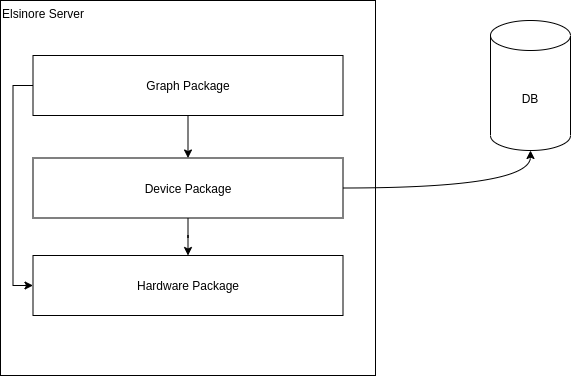

The diagram above was exported from draw.io. Its source (the exported page's mxGraphModel, read from the mxfile embedded in the PNG):
<mxGraphModel dx="1011" dy="1455" grid="1" gridSize="10" guides="1" tooltips="1" connect="1" arrows="1" fold="1" page="0" pageScale="1" pageWidth="827" pageHeight="1169" math="0" shadow="0">
  <root>
    <mxCell id="0" />
    <mxCell id="1" parent="0" />
    <mxCell id="2" value="Elsinore Server" style="whiteSpace=wrap;html=1;aspect=fixed;align=left;labelPosition=center;verticalLabelPosition=middle;verticalAlign=top;horizontal=1;" parent="1" vertex="1">
      <mxGeometry x="20" y="75" width="375" height="375" as="geometry" />
    </mxCell>
    <mxCell id="3" value="DB" style="shape=cylinder3;whiteSpace=wrap;html=1;boundedLbl=1;backgroundOutline=1;size=15;" parent="1" vertex="1">
      <mxGeometry x="510" y="95" width="80" height="130" as="geometry" />
    </mxCell>
    <mxCell id="49" style="edgeStyle=orthogonalEdgeStyle;curved=1;rounded=0;orthogonalLoop=1;jettySize=auto;html=1;" parent="1" source="48" target="3" edge="1">
      <mxGeometry relative="1" as="geometry" />
    </mxCell>
    <mxCell id="54" style="edgeStyle=orthogonalEdgeStyle;rounded=0;orthogonalLoop=1;jettySize=auto;html=1;exitX=0.5;exitY=1;exitDx=0;exitDy=0;" edge="1" parent="1" source="48" target="50">
      <mxGeometry relative="1" as="geometry" />
    </mxCell>
    <mxCell id="48" value="Device Package" style="rounded=0;whiteSpace=wrap;html=1;align=center;" parent="1" vertex="1">
      <mxGeometry x="52.5" y="232.5" width="310" height="60" as="geometry" />
    </mxCell>
    <mxCell id="50" value="Hardware Package" style="rounded=0;whiteSpace=wrap;html=1;align=center;" parent="1" vertex="1">
      <mxGeometry x="52.5" y="330" width="310" height="60" as="geometry" />
    </mxCell>
    <mxCell id="52" style="edgeStyle=orthogonalEdgeStyle;rounded=0;orthogonalLoop=1;jettySize=auto;html=1;exitX=0.5;exitY=1;exitDx=0;exitDy=0;entryX=0.5;entryY=0;entryDx=0;entryDy=0;" edge="1" parent="1" source="51" target="48">
      <mxGeometry relative="1" as="geometry" />
    </mxCell>
    <mxCell id="53" style="edgeStyle=orthogonalEdgeStyle;rounded=0;orthogonalLoop=1;jettySize=auto;html=1;exitX=0;exitY=0.5;exitDx=0;exitDy=0;entryX=0;entryY=0.5;entryDx=0;entryDy=0;" edge="1" parent="1" source="51" target="50">
      <mxGeometry relative="1" as="geometry" />
    </mxCell>
    <mxCell id="51" value="Graph Package" style="rounded=0;whiteSpace=wrap;html=1;align=center;" parent="1" vertex="1">
      <mxGeometry x="52.5" y="130" width="310" height="60" as="geometry" />
    </mxCell>
  </root>
</mxGraphModel>